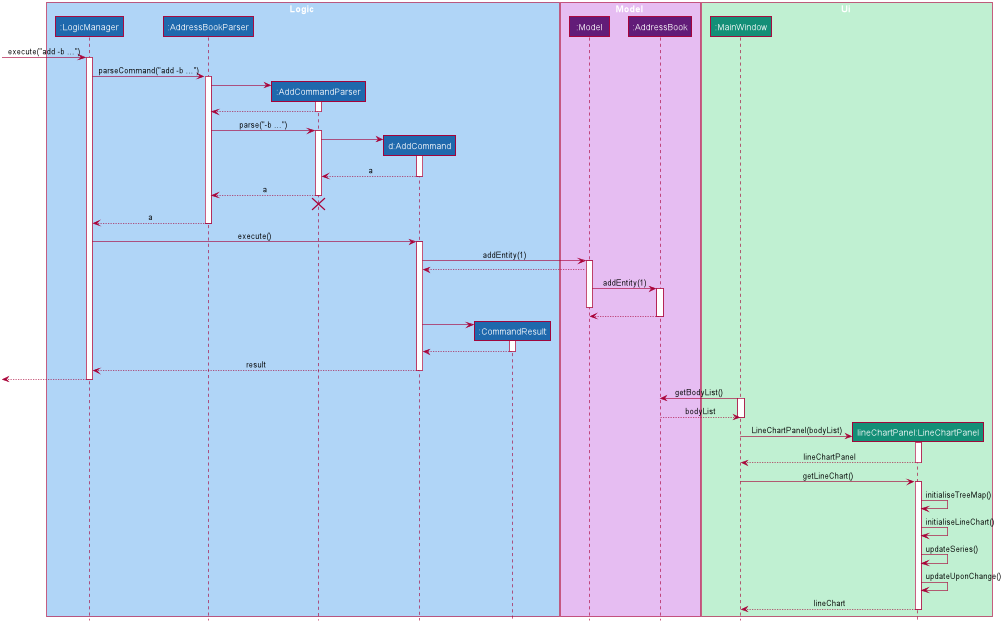

The diagram above was rendered by PlantUML. Its source (embedded in the PNG):
@startuml











skinparam BackgroundColor #FFFFFFF

skinparam Shadowing false

skinparam Class {
    FontColor #FFFFFF
    BorderThickness 1
    BorderColor #FFFFFF
    StereotypeFontColor #FFFFFF
    FontName Arial
}

skinparam Actor {
    BorderColor #000000
    Color #000000
    FontName Arial
}

skinparam Sequence {
    MessageAlign center
    BoxFontSize 15
    BoxPadding 0
    BoxFontColor #FFFFFF
    FontName Arial
}

skinparam Participant {
    FontColor #FFFFFFF
    Padding 20
}

skinparam MinClassWidth 50
skinparam ParticipantPadding 10
skinparam Shadowing false
skinparam DefaultTextAlignment center
skinparam packageStyle Rectangle

hide footbox
hide members
hide circle

box Logic #b0d5f7
participant ":LogicManager" as LogicManager #1f69ad
participant ":AddressBookParser" as AddressBookParser #1f69ad
participant ":AddCommandParser" as AddCommandParser #1f69ad
participant "d:AddCommand" as AddCommand #1f69ad
participant ":CommandResult" as CommandResult #1f69ad
end box

box Model #e6bdf2
participant ":Model" as Model #621c78
participant ":AddressBook" as AddressBook #621c78
end box

box Ui #c0f0d2
participant ":MainWindow" as MainWindow #148f77
participant "lineChartPanel:LineChartPanel" as LineChartPanel #148f77

end box

[-> LogicManager : execute("add -b ...")
activate LogicManager

LogicManager -> AddressBookParser : parseCommand("add -b ...")
activate AddressBookParser

create AddCommandParser
AddressBookParser -> AddCommandParser
activate AddCommandParser

AddCommandParser --> AddressBookParser
deactivate AddCommandParser

AddressBookParser -> AddCommandParser : parse("-b ...")
activate AddCommandParser

create AddCommand
AddCommandParser -> AddCommand
activate AddCommand

AddCommand --> AddCommandParser : a
deactivate AddCommand

AddCommandParser --> AddressBookParser : a
deactivate AddCommandParser
AddCommandParser -[hidden]-> AddressBookParser
destroy AddCommandParser

AddressBookParser --> LogicManager : a
deactivate AddressBookParser

LogicManager -> AddCommand : execute()
activate AddCommand

AddCommand -> Model : addEntity(1)
activate Model

Model --> AddCommand

Model -> AddressBook : addEntity(1)
activate AddressBook
deactivate Model

AddressBook --> Model
deactivate AddressBook

create CommandResult
AddCommand -> CommandResult
activate CommandResult

CommandResult --> AddCommand
deactivate CommandResult

AddCommand --> LogicManager : result
deactivate AddCommand

[<--LogicManager
deactivate LogicManager

MainWindow -> AddressBook : getBodyList()
activate MainWindow
AddressBook --> MainWindow : bodyList
deactivate MainWindow

create LineChartPanel
MainWindow -> LineChartPanel : LineChartPanel(bodyList)
activate LineChartPanel

LineChartPanel --> MainWindow : lineChartPanel
deactivate LineChartPanel

MainWindow -> LineChartPanel : getLineChart()
activate LineChartPanel

LineChartPanel -> LineChartPanel: initialiseTreeMap()

LineChartPanel -> LineChartPanel: initialiseLineChart()

LineChartPanel -> LineChartPanel: updateSeries()

LineChartPanel -> LineChartPanel: updateUponChange()

LineChartPanel --> MainWindow : lineChart
deactivate LineChartPanel

@enduml